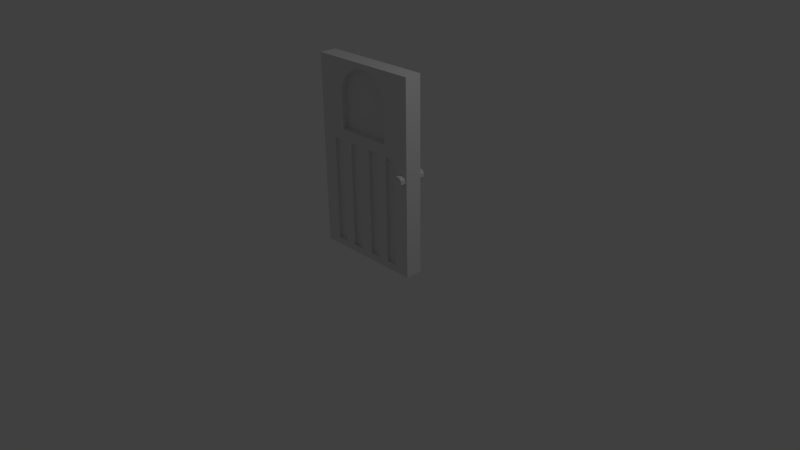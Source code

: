 # Source: door3.blend  (saved by Blender 2.76.0; exported with 4.5.12 LTS)
import bpy
from mathutils import Matrix  # noqa: F401  (used for matrix-valued properties, if any)

bpy.ops.wm.read_factory_settings(use_empty=True)
scene = bpy.context.scene
scene.name = 'Scene'

# ---- collections
col_collection_1 = bpy.data.collections.new('Collection 1'); scene.collection.children.link(col_collection_1)

# ---- materials (node trees are filled in below, after node groups)
mat_material_001 = bpy.data.materials.new('Material.001')
mat_material_001.alpha_threshold = 0.0
mat_material_001.use_transparent_shadow = False
mat_material_001.roughness = 0.5
mat_material = bpy.data.materials.new('Material')
mat_material.alpha_threshold = 0.0
mat_material.use_transparent_shadow = False
mat_material.roughness = 0.5
mat_material_002 = bpy.data.materials.new('Material.002')
mat_material_002.alpha_threshold = 0.0
mat_material_002.use_transparent_shadow = False
mat_material_002.roughness = 0.5

# ---- material node trees

# ---- world
world_world = bpy.data.worlds.new('World'); scene.world = world_world
world_world.color = (0.05088, 0.05088, 0.05088)
world_world.use_sun_shadow = False
world_world.sun_shadow_jitter_overblur = 0.0
world_world.cycles.sampling_method = 'MANUAL'
world_world.cycles.sample_map_resolution = 256

# ---- cameras
cam_camera = bpy.data.cameras.new('Camera')
cam_camera.clip_end = 100.0
cam_camera.lens = 35.0
cam_camera.sensor_width = 32.0
cam_camera.sensor_height = 18.0
cam_camera.ortho_scale = 7.314
cam_camera.dof.focus_distance = 0.0
cam_camera.dof.aperture_fstop = 128.0

# ---- lights
light_lamp = bpy.data.lights.new('Lamp', 'POINT')
light_lamp.transmission_factor = 0.0
light_lamp.cutoff_distance = 30.0
light_lamp.energy = 100.0
light_lamp.shadow_buffer_clip_start = 1.001
light_lamp.shadow_soft_size = 0.1
light_lamp.shadow_maximum_resolution = 0.006
light_lamp.use_absolute_resolution = True
light_lamp.cycles.use_multiple_importance_sampling = False

# ---- meshes
me_door3_001 = bpy.data.meshes.new('Door3.001')
me_door3_001.from_pydata([(-1.416, 16.12, -0.25), (-0.4973, 16.5, -0.25), (-0.4973, 16.5, 0.25), (-1.416, 16.12, 0.25), (-2.119, 15.42, -0.25), (-2.119, 15.42, 0.25), (-2.5, 14.5, -0.25), (-2.5, 14.5, 0.25), (-2.5, 11.0, -0.25), (-2.5, 11.0, 0.25), (2.5, 11.0, -0.25), (2.5, 14.5, -0.25), (2.119, 15.42, -0.25), (1.416, 16.12, -0.25), (0.4973, 16.5, -0.25), (2.5, 11.0, 0.25), (2.5, 14.5, 0.25), (2.119, 15.42, 0.25), (1.416, 16.12, 0.25), (0.4973, 16.5, 0.25), (4.666, 8.186, 0.75), (4.666, 8.186, 1.25), (4.334, 8.186, 0.75), (4.334, 8.186, 1.25), (4.9, 8.42, 0.75), (4.9, 8.42, 1.25), (4.1, 8.42, 0.75), (4.1, 8.42, 1.25), (4.1, 8.42, -0.75), (4.1, 8.42, -1.25), (4.334, 8.186, -0.75), (4.334, 8.186, -1.25), (4.9, 8.751, 0.75), (4.9, 8.751, 1.25), (4.1, 8.751, 0.75), (4.1, 8.751, 1.25), (4.1, 8.751, -0.75), (4.1, 8.751, -1.25), (4.666, 8.986, 0.75), (4.666, 8.986, 1.25), (4.334, 8.986, 0.75), (4.334, 8.986, 1.25), (4.334, 8.986, -0.75), (4.334, 8.986, -1.25), (4.666, 8.986, -0.75), (4.666, 8.986, -1.25), (4.9, 8.751, -1.25), (4.9, 8.42, -1.25), (4.666, 8.186, -1.25), (4.9, 8.751, -0.75), (4.9, 8.42, -0.75), (4.666, 8.186, -0.75), (4.666, 8.186, 0.75), (4.334, 8.186, 0.75), (4.9, 8.42, 0.75), (4.1, 8.42, 0.75), (4.1, 8.42, -0.75), (4.334, 8.186, -0.75), (4.9, 8.751, 0.75), (4.1, 8.751, 0.75), (4.1, 8.751, -0.75), (4.666, 8.986, 0.75), (4.334, 8.986, 0.75), (4.334, 8.986, -0.75), (4.666, 8.986, -0.75), (4.9, 8.751, -0.75), (4.9, 8.42, -0.75), (4.666, 8.186, -0.75), (-0.6, 0.6144, -0.5), (-1.6, 0.6144, -0.5), (-0.6, 10.0, -0.5), (-1.6, 10.0, -0.5), (-0.6, 10.0, 0.5), (-1.6, 10.0, 0.5), (-0.6, 0.6144, 0.5), (-1.6, 0.6144, 0.5), (-2.6, 0.6144, -0.5), (-3.6, 0.6144, -0.5), (-2.6, 10.0, -0.5), (-3.6, 10.0, -0.5), (-2.6, 10.0, 0.5), (-3.6, 10.0, 0.5), (-2.6, 0.6144, 0.5), (-3.6, 0.6144, 0.5), (-0.6, 10.0, -0.75), (-0.6, 0.6144, -0.75), (-0.6, 0.6144, 0.75), (-0.6, 10.0, 0.75), (-1.6, 0.6144, -0.75), (-1.6, 10.0, -0.75), (-2.6, 10.0, -0.75), (-2.6, 0.6144, -0.75), (-2.6, 0.6144, 0.75), (-2.6, 10.0, 0.75), (-3.6, 0.6144, -0.75), (-3.6, 10.0, -0.75), (-1.416, 16.12, -0.75), (-0.4973, 16.5, -0.75), (-0.4973, 16.5, 0.75), (-1.416, 16.12, 0.75), (-2.119, 15.42, -0.75), (-2.119, 15.42, 0.75), (-2.5, 14.5, -0.75), (-2.5, 14.5, 0.75), (-2.5, 11.0, -0.75), (-2.5, 11.0, 0.75), (-1.6, 10.0, 0.75), (-1.6, 0.6144, 0.75), (-3.6, 10.0, 0.75), (-3.6, 0.6144, 0.75), (-5.0, 17.0, 0.75), (-5.0, 17.0, -0.75), (-5.0, 0.0, 0.75), (-5.0, 0.0, -0.75), (1.6, 0.6144, -0.5), (0.6, 0.6144, -0.5), (1.6, 10.0, -0.5), (0.6, 10.0, -0.5), (1.6, 10.0, 0.5), (0.6, 10.0, 0.5), (1.6, 0.6144, 0.5), (0.6, 0.6144, 0.5), (3.6, 0.6144, -0.5), (2.6, 0.6144, -0.5), (3.6, 10.0, -0.5), (2.6, 10.0, -0.5), (3.6, 10.0, 0.5), (2.6, 10.0, 0.5), (3.6, 0.6144, 0.5), (2.6, 0.6144, 0.5), (0.6, 0.6144, -0.75), (0.6, 10.0, -0.75), (0.6, 10.0, 0.75), (0.6, 0.6144, 0.75), (1.6, 0.6144, -0.75), (1.6, 10.0, -0.75), (2.6, 0.6144, -0.75), (2.6, 10.0, -0.75), (2.6, 10.0, 0.75), (2.6, 0.6144, 0.75), (3.6, 0.6144, -0.75), (3.6, 10.0, -0.75), (0.4973, 16.5, -0.75), (0.4973, 16.5, 0.75), (1.416, 16.12, -0.75), (1.416, 16.12, 0.75), (2.119, 15.42, -0.75), (2.119, 15.42, 0.75), (2.5, 14.5, -0.75), (2.5, 14.5, 0.75), (2.5, 11.0, -0.75), (2.5, 11.0, 0.75), (1.6, 10.0, 0.75), (1.6, 0.6144, 0.75), (3.6, 10.0, 0.75), (3.6, 0.6144, 0.75), (5.0, 0.0, -0.75), (5.0, 17.0, -0.75), (5.0, 17.0, 0.75), (5.0, 0.0, 0.75)], [], [(8, 6, 4, 0, 1, 14, 13, 12, 11, 10), (15, 16, 17, 18, 19, 2, 3, 5, 7, 9), (29, 37, 43, 45, 46, 47, 48, 31), (23, 27, 26, 22), (21, 23, 22, 20), (29, 31, 30, 28), (25, 33, 39, 41, 35, 27, 23, 21), (43, 37, 36, 42), (46, 45, 44, 49), (48, 47, 50, 51), (39, 33, 32, 38), (25, 21, 20, 24), (47, 46, 49, 50), (27, 35, 34, 26), (41, 39, 38, 40), (33, 25, 24, 32), (35, 41, 40, 34), (31, 48, 51, 30), (37, 29, 28, 36), (45, 43, 42, 44), (143, 142, 144, 145), (86, 87, 72, 74), (152, 132, 119, 118), (107, 86, 74, 75), (111, 113, 112, 110), (87, 106, 73, 72), (154, 138, 127, 126), (145, 144, 146, 147), (130, 131, 117, 115), (113, 156, 159, 112), (104, 105, 151, 150), (150, 151, 149, 148), (138, 139, 129, 127), (127, 129, 128, 126), (102, 103, 105, 104), (147, 146, 148, 149), (91, 94, 77, 76), (81, 83, 82, 80), (77, 79, 78, 76), (135, 134, 114, 116), (115, 117, 116, 114), (134, 130, 115, 114), (109, 92, 82, 83), (131, 135, 116, 117), (103, 102, 100, 101), (90, 91, 76, 78), (93, 108, 81, 80), (123, 125, 124, 122), (99, 96, 97, 98), (133, 153, 120, 121), (94, 95, 79, 77), (101, 100, 96, 99), (156, 157, 158, 159), (69, 71, 70, 68), (91, 90, 95, 113, 111, 102, 104, 89, 88), (140, 136, 123, 122), (89, 84, 70, 71), (85, 88, 69, 68), (84, 85, 68, 70), (141, 140, 122, 124), (136, 140, 141, 60, 56, 57, 67, 156, 113, 130, 134), (106, 87, 132, 152, 151, 105, 93, 92, 109, 112, 159, 86, 107), (142, 143, 98, 97), (157, 111, 110, 158), (88, 89, 71, 69), (106, 107, 75, 73), (92, 93, 80, 82), (136, 137, 125, 123), (73, 75, 74, 72), (139, 155, 128, 129), (55, 59, 62, 61, 58, 54, 159, 158, 110, 112, 109, 108, 93, 105, 103, 101, 99, 98, 143, 145, 147, 149, 151, 152, 153, 139, 138, 154, 155, 52, 53), (130, 113, 95, 94, 91, 88, 85, 84, 89, 104, 150, 148, 146, 144, 142, 97, 96, 100, 102, 111, 157, 156, 67, 66, 65, 64, 63, 60, 141, 137, 136, 134, 135, 131), (132, 133, 121, 119), (52, 155, 139, 153, 133, 132, 87, 86, 159, 54), (155, 154, 126, 128), (153, 152, 118, 120), (95, 90, 78, 79), (119, 121, 120, 118), (137, 141, 124, 125), (108, 109, 83, 81)])
me_door3_001.polygons.foreach_set('material_index', [1, 1, 0, 0, 0, 0, 0, 0, 0, 0, 0, 0, 0, 0, 0, 0, 0, 0, 0, 0, 2, 2, 2, 2, 2, 2, 2, 2, 2, 2, 2, 2, 2, 2, 2, 2, 2, 2, 2, 2, 2, 2, 2, 2, 2, 2, 2, 2, 2, 2, 2, 2, 2, 2, 2, 2, 2, 2, 2, 2, 2, 2, 2, 2, 2, 2, 2, 2, 2, 2, 2, 2, 2, 2, 2, 2, 2, 2, 2, 2])
me_door3_001.materials.append(mat_material_001)
me_door3_001.materials.append(mat_material)
me_door3_001.materials.append(mat_material_002)
me_door3_001.use_remesh_preserve_volume = False
me_door3_001.use_remesh_preserve_attributes = False
me_door3_001.use_mirror_vertex_groups = False
me_door3_001.update()

# ---- objects
ob_door3_001 = bpy.data.objects.new('Door3.001', me_door3_001)
ob_lamp = bpy.data.objects.new('Lamp', light_lamp)
ob_camera = bpy.data.objects.new('Camera', cam_camera)

# ---- transforms, parenting, visibility, modifiers, constraints
ob_door3_001.location = (0.0, 0.0, 0.0)
ob_door3_001.rotation_euler = (1.571, 2.22e-16, 2.22e-16)
ob_door3_001.scale = (0.1485, 0.1485, 0.1485)
ob_door3_001.lineart.crease_threshold = 0.0
ob_lamp.location = (4.076, 1.005, 5.904)
ob_lamp.rotation_euler = (0.6503, 0.05522, 1.866)
ob_lamp.lock_rotations_4d = False
ob_lamp.empty_display_type = 'ARROWS'
ob_lamp.color = (0.0, 0.0, 0.0, 0.0)
ob_lamp.lineart.crease_threshold = 0.0
ob_camera.location = (7.481, -6.508, 5.344)
ob_camera.rotation_euler = (1.109, 0.01082, 0.8149)
ob_camera.lock_rotations_4d = False
ob_camera.empty_display_type = 'ARROWS'
ob_camera.color = (0.0, 0.0, 0.0, 0.0)
ob_camera.display_type = 'WIRE'
ob_camera.lineart.crease_threshold = 0.0

# ---- collection membership
col_collection_1.objects.link(ob_door3_001)
col_collection_1.objects.link(ob_lamp)
col_collection_1.objects.link(ob_camera)

# ---- scene / render settings (as saved in the file)
scene.camera = ob_camera
scene.frame_start = 1; scene.frame_end = 250; scene.frame_set(1)
scene.render.engine = 'BLENDER_EEVEE_NEXT'
scene.render.resolution_percentage = 50
scene.render.dither_intensity = 0.0
scene.cycles.use_denoising = False
scene.cycles.samples = 10
scene.cycles.sampling_pattern = 'TABULATED_SOBOL'
scene.cycles.light_sampling_threshold = 0.0
scene.cycles.use_adaptive_sampling = False
scene.cycles.use_light_tree = False
scene.cycles.blur_glossy = 0.0
scene.cycles.pixel_filter_type = 'GAUSSIAN'
scene.cycles.sample_clamp_indirect = 0.0
scene.view_settings.view_transform = 'Standard'
bpy.context.view_layer.update()
